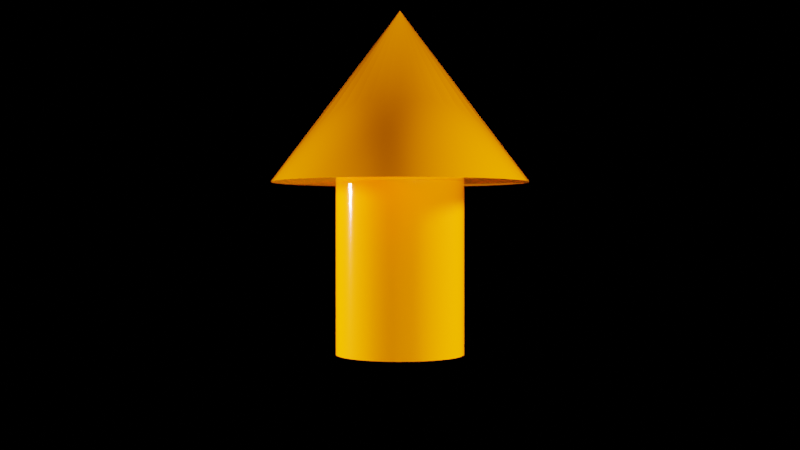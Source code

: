 # Source: UpvoteArrowReddit.blend  (saved by Blender 2.90.8; exported with 4.5.12 LTS)
import bpy
from mathutils import Matrix  # noqa: F401  (used for matrix-valued properties, if any)

bpy.ops.wm.read_factory_settings(use_empty=True)
scene = bpy.context.scene
scene.name = 'Scene'

# ---- collections
col_collection = bpy.data.collections.new('Collection'); scene.collection.children.link(col_collection)

# ---- materials (node trees are filled in below, after node groups)
mat_upvoteorange = bpy.data.materials.new('UpvoteOrange')
mat_upvoteorange.alpha_threshold = 0.0
mat_upvoteorange.use_transparent_shadow = False
mat_upvoteorange.line_color = (0.0, 0.0, 0.0, 1.0)

# ---- node groups
ng_auto_smooth = bpy.data.node_groups.new('Auto Smooth', 'GeometryNodeTree')
_s = ng_auto_smooth.interface.new_socket(name='Geometry', in_out='OUTPUT', socket_type='NodeSocketGeometry')
_s = ng_auto_smooth.interface.new_socket(name='Geometry', in_out='INPUT', socket_type='NodeSocketGeometry')
_s = ng_auto_smooth.interface.new_socket(name='Angle', in_out='INPUT', socket_type='NodeSocketFloat')
_s.subtype = 'ANGLE'
_s.min_value = 0.0
_s.max_value = 3.142
ng_auto_smooth.is_modifier = True
_N = ng_auto_smooth.nodes; _L = ng_auto_smooth.links
n0 = _N.new('NodeGroupOutput'); n0.name = 'Group Output'; n0.location = (480, -100)
n1 = _N.new('NodeGroupInput'); n1.name = 'Group Input'; n1.location = (-420, -300)
n2 = _N.new('NodeGroupInput'); n2.name = 'Group Input.001'; n2.location = (-60, -100)
n3 = _N.new('GeometryNodeSetShadeSmooth'); n3.name = 'Set Shade Smooth'; n3.location = (120, -100)
n3.domain = 'EDGE'
n4 = _N.new('GeometryNodeSetShadeSmooth'); n4.name = 'Set Shade Smooth.001'; n4.location = (300, -100)
n5 = _N.new('GeometryNodeInputMeshEdgeAngle'); n5.name = 'Edge Angle'; n5.location = (-420, -220)
n6 = _N.new('GeometryNodeInputEdgeSmooth'); n6.name = 'Is Edge Smooth'; n6.location = (-60, -160)
n7 = _N.new('GeometryNodeInputShadeSmooth'); n7.name = 'Is Face Smooth'; n7.location = (-240, -340)
n8 = _N.new('FunctionNodeBooleanMath'); n8.name = 'Boolean Math'; n8.location = (-60, -220)
n9 = _N.new('FunctionNodeCompare'); n9.name = 'Compare'; n9.location = (-240, -180)
n9.operation = 'LESS_EQUAL'
_L.new(n5.outputs[0], n9.inputs[0])
_L.new(n4.outputs[0], n0.inputs[0])
_L.new(n1.outputs[1], n9.inputs[1])
_L.new(n9.outputs[0], n8.inputs[0])
_L.new(n7.outputs[0], n8.inputs[1])
_L.new(n2.outputs[0], n3.inputs[0])
_L.new(n6.outputs[0], n3.inputs[1])
_L.new(n3.outputs[0], n4.inputs[0])
_L.new(n8.outputs[0], n3.inputs[2])
n0.is_active_output = True

# ---- material node trees
mat_upvoteorange.use_nodes = True; mat_upvoteorange.node_tree.nodes.clear()
_N = mat_upvoteorange.node_tree.nodes; _L = mat_upvoteorange.node_tree.links
n0 = _N.new('ShaderNodeOutputMaterial'); n0.name = 'Material Output'; n0.location = (300, 300)
n1 = _N.new('ShaderNodeBsdfPrincipled'); n1.name = 'Principled BSDF'; n1.location = (10, 300)
n1.distribution = 'GGX'
n1.subsurface_method = 'BURLEY'
n1.inputs[0].default_value = (1.0, 0.2, 0.0, 1.0)
n1.inputs[2].default_value = 0.07801
n1.inputs[3].default_value = 1.45
n1.inputs[13].default_value = 0.578
n1.inputs[19].default_value = 0.25
n1.inputs[20].default_value = 0.0
n1.inputs[27].default_value = (0.0, 0.0, 0.0, 1.0)
n1.inputs[28].default_value = 1.0
_L.new(n1.outputs[0], n0.inputs[0])
n0.is_active_output = True

# ---- world
world_world = bpy.data.worlds.new('World'); scene.world = world_world
world_world.use_nodes = True; world_world.node_tree.nodes.clear()
_N = world_world.node_tree.nodes; _L = world_world.node_tree.links
n0 = _N.new('ShaderNodeOutputWorld'); n0.name = 'World Output'; n0.location = (300, 300)
n1 = _N.new('ShaderNodeBackground'); n1.name = 'Background'; n1.location = (10, 300)
n1.inputs[0].default_value = (0.05088, 0.05088, 0.05088, 1.0)
n1.inputs[1].default_value = 0.0
_L.new(n1.outputs[0], n0.inputs[0])
n0.is_active_output = True
world_world.color = (0.05088, 0.05088, 0.05088)
world_world.use_sun_shadow = False
world_world.sun_shadow_jitter_overblur = 0.0

# ---- cameras
cam_camera = bpy.data.cameras.new('Camera')
cam_camera.clip_end = 100.0
cam_camera.ortho_scale = 7.314

# ---- lights
light_light = bpy.data.lights.new('Light', 'SUN')
light_light.transmission_factor = 0.0
light_light.angle = 0.1993
light_light.shadow_soft_size = 0.1
light_light.shadow_cascade_max_distance = 1000.0
light_light_001 = bpy.data.lights.new('Light.001', 'SUN')
light_light_001.transmission_factor = 0.0
light_light_001.angle = 0.1993
light_light_001.shadow_soft_size = 0.1
light_light_001.shadow_cascade_max_distance = 1000.0
light_light_002 = bpy.data.lights.new('Light.002', 'SUN')
light_light_002.transmission_factor = 0.0
light_light_002.angle = 0.1993
light_light_002.shadow_soft_size = 0.1
light_light_002.shadow_cascade_max_distance = 1000.0
light_light_003 = bpy.data.lights.new('Light.003', 'SUN')
light_light_003.transmission_factor = 0.0
light_light_003.angle = 0.1993
light_light_003.energy = 5.0
light_light_003.shadow_soft_size = 0.1
light_light_003.shadow_cascade_max_distance = 1000.0

# ---- meshes
me_cylinder = bpy.data.meshes.new('Cylinder')
me_cylinder.from_pydata([(-2.654e-08, 1.5, -3.0), (-2.654e-08, 1.5, 1.0), (0.2926, 1.471, -3.0), (0.2926, 1.471, 1.0), (0.574, 1.386, -3.0), (0.574, 1.386, 1.0), (0.8334, 1.247, -3.0), (0.8334, 1.247, 1.0), (1.061, 1.061, -3.0), (1.061, 1.061, 1.0), (1.247, 0.8334, -3.0), (1.247, 0.8334, 1.0), (1.386, 0.574, -3.0), (1.386, 0.574, 1.0), (1.471, 0.2926, -3.0), (1.471, 0.2926, 1.0), (1.5, -5.346e-08, -3.0), (1.5, -5.346e-08, 1.0), (1.471, -0.2926, -3.0), (1.471, -0.2926, 1.0), (1.386, -0.574, -3.0), (1.386, -0.574, 1.0), (1.247, -0.8334, -3.0), (1.247, -0.8334, 1.0), (1.061, -1.061, -3.0), (1.061, -1.061, 1.0), (0.8334, -1.247, -3.0), (0.8334, -1.247, 1.0), (0.574, -1.386, -3.0), (0.574, -1.386, 1.0), (0.2926, -1.471, -3.0), (0.2926, -1.471, 1.0), (-5.153e-07, -1.5, -3.0), (-5.153e-07, -1.5, 1.0), (-0.2926, -1.471, -3.0), (-0.2926, -1.471, 1.0), (-0.574, -1.386, -3.0), (-0.574, -1.386, 1.0), (-0.8334, -1.247, -3.0), (-0.8334, -1.247, 1.0), (-1.061, -1.061, -3.0), (-1.061, -1.061, 1.0), (-1.247, -0.8334, -3.0), (-1.247, -0.8334, 1.0), (-1.386, -0.574, -3.0), (-1.386, -0.574, 1.0), (-1.471, -0.2926, -3.0), (-1.471, -0.2926, 1.0), (-1.5, 1.282e-06, -3.0), (-1.5, 1.282e-06, 1.0), (-1.471, 0.2926, -3.0), (-1.471, 0.2926, 1.0), (-1.386, 0.574, -3.0), (-1.386, 0.574, 1.0), (-1.247, 0.8334, -3.0), (-1.247, 0.8334, 1.0), (-1.061, 1.061, -3.0), (-1.061, 1.061, 1.0), (-0.8334, 1.247, -3.0), (-0.8334, 1.247, 1.0), (-0.574, 1.386, -3.0), (-0.574, 1.386, 1.0), (-0.2926, 1.471, -3.0), (-0.2926, 1.471, 1.0)], [], [(0, 1, 3, 2), (2, 3, 5, 4), (4, 5, 7, 6), (6, 7, 9, 8), (8, 9, 11, 10), (10, 11, 13, 12), (12, 13, 15, 14), (14, 15, 17, 16), (16, 17, 19, 18), (18, 19, 21, 20), (20, 21, 23, 22), (22, 23, 25, 24), (24, 25, 27, 26), (26, 27, 29, 28), (28, 29, 31, 30), (30, 31, 33, 32), (32, 33, 35, 34), (34, 35, 37, 36), (36, 37, 39, 38), (38, 39, 41, 40), (40, 41, 43, 42), (42, 43, 45, 44), (44, 45, 47, 46), (46, 47, 49, 48), (48, 49, 51, 50), (50, 51, 53, 52), (52, 53, 55, 54), (54, 55, 57, 56), (56, 57, 59, 58), (58, 59, 61, 60), (3, 1, 63, 61, 59, 57, 55, 53, 51, 49, 47, 45, 43, 41, 39, 37, 35, 33, 31, 29, 27, 25, 23, 21, 19, 17, 15, 13, 11, 9, 7, 5), (60, 61, 63, 62), (62, 63, 1, 0), (0, 2, 4, 6, 8, 10, 12, 14, 16, 18, 20, 22, 24, 26, 28, 30, 32, 34, 36, 38, 40, 42, 44, 46, 48, 50, 52, 54, 56, 58, 60, 62)])
me_cylinder.polygons.foreach_set('use_smooth', [True] * 34)
_uv = me_cylinder.uv_layers.new(name='UVMap')
_uv.uv.foreach_set('vector', [1.0, 0.5, 1.0, 1.0, 0.9688, 1.0, 0.9688, 0.5, 0.9688, 0.5, 0.9688, 1.0, 0.9375, 1.0, 0.9375, 0.5, 0.9375, 0.5, 0.9375, 1.0, 0.9062, 1.0, 0.9062, 0.5, 0.9062, 0.5, 0.9062, 1.0, 0.875, 1.0, 0.875, 0.5, 0.875, 0.5, 0.875, 1.0, 0.8438, 1.0, 0.8438, 0.5, 0.8438, 0.5, 0.8438, 1.0, 0.8125, 1.0, 0.8125, 0.5, 0.8125, 0.5, 0.8125, 1.0, 0.7812, 1.0, 0.7812, 0.5, 0.7812, 0.5, 0.7812, 1.0, 0.75, 1.0, 0.75, 0.5, 0.75, 0.5, 0.75, 1.0, 0.7188, 1.0, 0.7188, 0.5, 0.7188, 0.5, 0.7188, 1.0, 0.6875, 1.0, 0.6875, 0.5, 0.6875, 0.5, 0.6875, 1.0, 0.6562, 1.0, 0.6562, 0.5, 0.6562, 0.5, 0.6562, 1.0, 0.625, 1.0, 0.625, 0.5, 0.625, 0.5, 0.625, 1.0, 0.5938, 1.0, 0.5938, 0.5, 0.5938, 0.5, 0.5938, 1.0, 0.5625, 1.0, 0.5625, 0.5, 0.5625, 0.5, 0.5625, 1.0, 0.5312, 1.0, 0.5312, 0.5, 0.5312, 0.5, 0.5312, 1.0, 0.5, 1.0, 0.5, 0.5, 0.5, 0.5, 0.5, 1.0, 0.4688, 1.0, 0.4688, 0.5, 0.4688, 0.5, 0.4688, 1.0, 0.4375, 1.0, 0.4375, 0.5, 0.4375, 0.5, 0.4375, 1.0, 0.4062, 1.0, 0.4062, 0.5, 0.4062, 0.5, 0.4062, 1.0, 0.375, 1.0, 0.375, 0.5, 0.375, 0.5, 0.375, 1.0, 0.3438, 1.0, 0.3438, 0.5, 0.3438, 0.5, 0.3438, 1.0, 0.3125, 1.0, 0.3125, 0.5, 0.3125, 0.5, 0.3125, 1.0, 0.2812, 1.0, 0.2812, 0.5, 0.2812, 0.5, 0.2812, 1.0, 0.25, 1.0, 0.25, 0.5, 0.25, 0.5, 0.25, 1.0, 0.2188, 1.0, 0.2188, 0.5, 0.2188, 0.5, 0.2188, 1.0, 0.1875, 1.0, 0.1875, 0.5, 0.1875, 0.5, 0.1875, 1.0, 0.1562, 1.0, 0.1562, 0.5, 0.1562, 0.5, 0.1562, 1.0, 0.125, 1.0, 0.125, 0.5, 0.125, 0.5, 0.125, 1.0, 0.09375, 1.0, 0.09375, 0.5, 0.09375, 0.5, 0.09375, 1.0, 0.0625, 1.0, 0.0625, 0.5, 0.2968, 0.4854, 0.25, 0.49, 0.2032, 0.4854, 0.1582, 0.4717, 0.1167, 0.4496, 0.08029, 0.4197, 0.05045, 0.3833, 0.02827, 0.3418, 0.01461, 0.2968, 0.01, 0.25, 0.01461, 0.2032, 0.02827, 0.1582, 0.05045, 0.1167, 0.08029, 0.08029, 0.1167, 0.05045, 0.1582, 0.02827, 0.2032, 0.01461, 0.25, 0.01, 0.2968, 0.01461, 0.3418, 0.02827, 0.3833, 0.05045, 0.4197, 0.08029, 0.4496, 0.1167, 0.4717, 0.1582, 0.4854, 0.2032, 0.49, 0.25, 0.4854, 0.2968, 0.4717, 0.3418, 0.4496, 0.3833, 0.4197, 0.4197, 0.3833, 0.4496, 0.3418, 0.4717, 0.0625, 0.5, 0.0625, 1.0, 0.03125, 1.0, 0.03125, 0.5, 0.03125, 0.5, 0.03125, 1.0, 0.0, 1.0, 0.0, 0.5, 0.75, 0.49, 0.7968, 0.4854, 0.8418, 0.4717, 0.8833, 0.4496, 0.9197, 0.4197, 0.9496, 0.3833, 0.9717, 0.3418, 0.9854, 0.2968, 0.99, 0.25, 0.9854, 0.2032, 0.9717, 0.1582, 0.9496, 0.1167, 0.9197, 0.08029, 0.8833, 0.05045, 0.8418, 0.02827, 0.7968, 0.01461, 0.75, 0.01, 0.7032, 0.01461, 0.6582, 0.02827, 0.6167, 0.05045, 0.5803, 0.08029, 0.5504, 0.1167, 0.5283, 0.1582, 0.5146, 0.2032, 0.51, 0.25, 0.5146, 0.2968, 0.5283, 0.3418, 0.5504, 0.3833, 0.5803, 0.4197, 0.6167, 0.4496, 0.6582, 0.4717, 0.7032, 0.4854])
me_cylinder.materials.append(mat_upvoteorange)
me_cylinder.use_remesh_fix_poles = True
me_cylinder.use_remesh_preserve_attributes = False
me_cylinder.use_mirror_vertex_groups = False
me_cylinder.update()
me_cone = bpy.data.meshes.new('Cone')
me_cone.from_pydata([(-2.366e-07, 3.0, -1.0), (0.5853, 2.942, -1.0), (1.148, 2.772, -1.0), (1.667, 2.494, -1.0), (2.121, 2.121, -1.0), (2.494, 1.667, -1.0), (2.772, 1.148, -1.0), (2.942, 0.5853, -1.0), (3.0, -3.435e-07, -1.0), (2.942, -0.5853, -1.0), (2.772, -1.148, -1.0), (2.494, -1.667, -1.0), (2.121, -2.121, -1.0), (1.667, -2.494, -1.0), (1.148, -2.772, -1.0), (0.5853, -2.942, -1.0), (-1.214e-06, -3.0, -1.0), (-0.5853, -2.942, -1.0), (-1.148, -2.772, -1.0), (-1.667, -2.494, -1.0), (-2.121, -2.121, -1.0), (-2.494, -1.667, -1.0), (-2.772, -1.148, -1.0), (-2.942, -0.5853, -1.0), (-3.0, 2.327e-06, -1.0), (-2.942, 0.5853, -1.0), (-2.772, 1.148, -1.0), (-2.494, 1.667, -1.0), (-2.121, 2.121, -1.0), (-1.667, 2.494, -1.0), (-1.148, 2.772, -1.0), (-0.5853, 2.942, -1.0), (0.0, 0.0, 3.0)], [], [(0, 32, 1), (1, 32, 2), (2, 32, 3), (3, 32, 4), (4, 32, 5), (5, 32, 6), (6, 32, 7), (7, 32, 8), (8, 32, 9), (9, 32, 10), (10, 32, 11), (11, 32, 12), (12, 32, 13), (13, 32, 14), (14, 32, 15), (15, 32, 16), (16, 32, 17), (17, 32, 18), (18, 32, 19), (19, 32, 20), (20, 32, 21), (21, 32, 22), (22, 32, 23), (23, 32, 24), (24, 32, 25), (25, 32, 26), (26, 32, 27), (27, 32, 28), (28, 32, 29), (29, 32, 30), (0, 1, 2, 3, 4, 5, 6, 7, 8, 9, 10, 11, 12, 13, 14, 15, 16, 17, 18, 19, 20, 21, 22, 23, 24, 25, 26, 27, 28, 29, 30, 31), (30, 32, 31), (31, 32, 0)])
me_cone.polygons.foreach_set('use_smooth', [True] * 33)
_uv = me_cone.uv_layers.new(name='UVMap')
_uv.uv.foreach_set('vector', [0.25, 0.49, 0.25, 0.25, 0.2968, 0.4854, 0.2968, 0.4854, 0.25, 0.25, 0.3418, 0.4717, 0.3418, 0.4717, 0.25, 0.25, 0.3833, 0.4496, 0.3833, 0.4496, 0.25, 0.25, 0.4197, 0.4197, 0.4197, 0.4197, 0.25, 0.25, 0.4496, 0.3833, 0.4496, 0.3833, 0.25, 0.25, 0.4717, 0.3418, 0.4717, 0.3418, 0.25, 0.25, 0.4854, 0.2968, 0.4854, 0.2968, 0.25, 0.25, 0.49, 0.25, 0.49, 0.25, 0.25, 0.25, 0.4854, 0.2032, 0.4854, 0.2032, 0.25, 0.25, 0.4717, 0.1582, 0.4717, 0.1582, 0.25, 0.25, 0.4496, 0.1167, 0.4496, 0.1167, 0.25, 0.25, 0.4197, 0.08029, 0.4197, 0.08029, 0.25, 0.25, 0.3833, 0.05045, 0.3833, 0.05045, 0.25, 0.25, 0.3418, 0.02827, 0.3418, 0.02827, 0.25, 0.25, 0.2968, 0.01461, 0.2968, 0.01461, 0.25, 0.25, 0.25, 0.01, 0.25, 0.01, 0.25, 0.25, 0.2032, 0.01461, 0.2032, 0.01461, 0.25, 0.25, 0.1582, 0.02827, 0.1582, 0.02827, 0.25, 0.25, 0.1167, 0.05045, 0.1167, 0.05045, 0.25, 0.25, 0.08029, 0.08029, 0.08029, 0.08029, 0.25, 0.25, 0.05045, 0.1167, 0.05045, 0.1167, 0.25, 0.25, 0.02827, 0.1582, 0.02827, 0.1582, 0.25, 0.25, 0.01461, 0.2032, 0.01461, 0.2032, 0.25, 0.25, 0.01, 0.25, 0.01, 0.25, 0.25, 0.25, 0.01461, 0.2968, 0.01461, 0.2968, 0.25, 0.25, 0.02827, 0.3418, 0.02827, 0.3418, 0.25, 0.25, 0.05045, 0.3833, 0.05045, 0.3833, 0.25, 0.25, 0.08029, 0.4197, 0.08029, 0.4197, 0.25, 0.25, 0.1167, 0.4496, 0.1167, 0.4496, 0.25, 0.25, 0.1582, 0.4717, 0.75, 0.49, 0.7968, 0.4854, 0.8418, 0.4717, 0.8833, 0.4496, 0.9197, 0.4197, 0.9496, 0.3833, 0.9717, 0.3418, 0.9854, 0.2968, 0.99, 0.25, 0.9854, 0.2032, 0.9717, 0.1582, 0.9496, 0.1167, 0.9197, 0.08029, 0.8833, 0.05045, 0.8418, 0.02827, 0.7968, 0.01461, 0.75, 0.01, 0.7032, 0.01461, 0.6582, 0.02827, 0.6167, 0.05045, 0.5803, 0.08029, 0.5504, 0.1167, 0.5283, 0.1582, 0.5146, 0.2032, 0.51, 0.25, 0.5146, 0.2968, 0.5283, 0.3418, 0.5504, 0.3833, 0.5803, 0.4197, 0.6167, 0.4496, 0.6582, 0.4717, 0.7032, 0.4854, 0.1582, 0.4717, 0.25, 0.25, 0.2032, 0.4854, 0.2032, 0.4854, 0.25, 0.25, 0.25, 0.49])
me_cone.materials.append(mat_upvoteorange)
me_cone.use_remesh_fix_poles = True
me_cone.use_remesh_preserve_attributes = False
me_cone.use_mirror_vertex_groups = False
me_cone.update()

# ---- objects
ob_light = bpy.data.objects.new('Light', light_light)
ob_camera = bpy.data.objects.new('Camera', cam_camera)
ob_cylinder = bpy.data.objects.new('Cylinder', me_cylinder)
ob_cone = bpy.data.objects.new('Cone', me_cone)
ob_light_001 = bpy.data.objects.new('Light.001', light_light_001)
ob_light_002 = bpy.data.objects.new('Light.002', light_light_002)
ob_light_003 = bpy.data.objects.new('Light.003', light_light_003)

# ---- transforms, parenting, visibility, modifiers, constraints
ob_light.location = (11.93, 1.005, 5.904)
ob_light.rotation_euler = (1.244, -0.006605, 1.781)
ob_light.lock_rotations_4d = False
ob_light.empty_display_type = 'ARROWS'
ob_light.color = (0.0, 0.0, 0.0, 0.0)
ob_light.lineart.crease_threshold = 0.0
ob_camera.location = (0.0, -25.9, -5.11e-06)
ob_camera.rotation_euler = (1.571, -0.0, 0.0)
ob_camera.scale = (1.0, 1.0, 1.0)
ob_camera.lock_rotations_4d = False
ob_camera.empty_display_type = 'ARROWS'
ob_camera.color = (0.0, 0.0, 0.0, 0.0)
ob_camera.display_type = 'WIRE'
ob_camera.lineart.crease_threshold = 0.0
ob_cylinder.location = (0.0, 0.0, 0.0)
ob_cylinder.lineart.crease_threshold = 0.0
_m = ob_cylinder.modifiers.new('Auto Smooth', 'NODES')
_m.node_group = ng_auto_smooth
_gi = [s.identifier for s in ng_auto_smooth.interface.items_tree if s.item_type == 'SOCKET' and s.in_out == 'INPUT']
_m[_gi[1]] = 0.5236  # Angle
ob_cone.location = (0.0, 0.0, 2.0)
ob_cone.lineart.crease_threshold = 0.0
_m = ob_cone.modifiers.new('Auto Smooth', 'NODES')
_m.node_group = ng_auto_smooth
_gi = [s.identifier for s in ng_auto_smooth.interface.items_tree if s.item_type == 'SOCKET' and s.in_out == 'INPUT']
_m[_gi[1]] = 0.5236  # Angle
ob_light_001.location = (-9.036, 1.005, -4.972)
ob_light_001.rotation_euler = (2.552, -0.7757, 3.529)
ob_light_001.lock_rotations_4d = False
ob_light_001.empty_display_type = 'ARROWS'
ob_light_001.color = (0.0, 0.0, 0.0, 0.0)
ob_light_001.lineart.crease_threshold = 0.0
ob_light_002.location = (-9.342, 1.005, 4.317)
ob_light_002.rotation_euler = (1.314, -1.103, 4.788)
ob_light_002.lock_rotations_4d = False
ob_light_002.empty_display_type = 'ARROWS'
ob_light_002.color = (0.0, 0.0, 0.0, 0.0)
ob_light_002.lineart.crease_threshold = 0.0
ob_light_003.location = (5.003, -8.318, -5.913)
ob_light_003.rotation_euler = (3.172, 1.052, 2.19)
ob_light_003.lock_rotations_4d = False
ob_light_003.empty_display_type = 'ARROWS'
ob_light_003.color = (0.0, 0.0, 0.0, 0.0)
ob_light_003.lineart.crease_threshold = 0.0

# ---- collection membership
col_collection.objects.link(ob_light)
col_collection.objects.link(ob_camera)
col_collection.objects.link(ob_cylinder)
col_collection.objects.link(ob_cone)
col_collection.objects.link(ob_light_001)
col_collection.objects.link(ob_light_002)
col_collection.objects.link(ob_light_003)

# ---- scene / render settings (as saved in the file)
scene.camera = ob_camera
scene.frame_start = 1; scene.frame_end = 250; scene.frame_set(1)
scene.render.engine = 'BLENDER_EEVEE_NEXT'
scene.cycles.use_denoising = False
scene.cycles.samples = 128
scene.cycles.sampling_pattern = 'TABULATED_SOBOL'
scene.cycles.use_adaptive_sampling = False
scene.cycles.use_light_tree = False
scene.view_settings.view_transform = 'Filmic'
bpy.context.view_layer.update()
